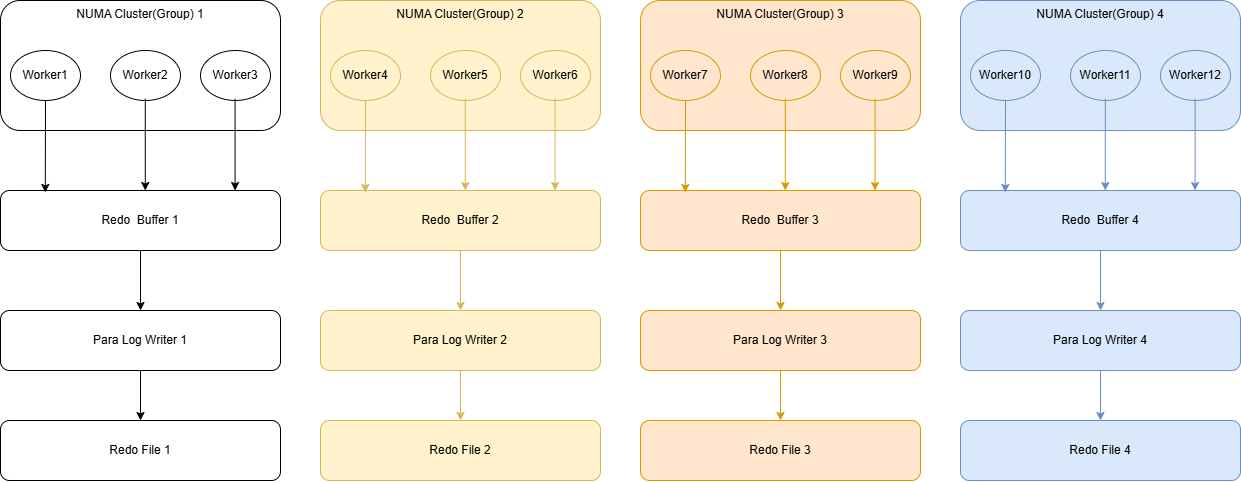

The diagram above was exported from draw.io. Its source (the exported page's mxGraphModel, read from the mxfile embedded in the PNG):
<mxGraphModel dx="1347" dy="947" grid="1" gridSize="10" guides="1" tooltips="1" connect="1" arrows="1" fold="1" page="1" pageScale="1" pageWidth="827" pageHeight="1169" math="0" shadow="0">
  <root>
    <mxCell id="0" />
    <mxCell id="1" parent="0" />
    <mxCell id="2" value="NUMA Cluster(Group) 1" style="rounded=1;whiteSpace=wrap;html=1;labelPosition=center;verticalLabelPosition=middle;align=center;verticalAlign=top;" vertex="1" parent="1">
      <mxGeometry x="120" y="150" width="280" height="130" as="geometry" />
    </mxCell>
    <mxCell id="3" value="Worker1" style="ellipse;whiteSpace=wrap;html=1;" vertex="1" parent="1">
      <mxGeometry x="130" y="200" width="70" height="50" as="geometry" />
    </mxCell>
    <mxCell id="4" value="Worker2" style="ellipse;whiteSpace=wrap;html=1;" vertex="1" parent="1">
      <mxGeometry x="230" y="200" width="70" height="50" as="geometry" />
    </mxCell>
    <mxCell id="5" value="Worker3" style="ellipse;whiteSpace=wrap;html=1;" vertex="1" parent="1">
      <mxGeometry x="320" y="200" width="70" height="50" as="geometry" />
    </mxCell>
    <mxCell id="6" value="Redo&amp;nbsp; Buffer 1" style="rounded=1;whiteSpace=wrap;html=1;" vertex="1" parent="1">
      <mxGeometry x="120" y="340" width="280" height="60" as="geometry" />
    </mxCell>
    <mxCell id="7" value="Para Log Writer 1" style="rounded=1;whiteSpace=wrap;html=1;" vertex="1" parent="1">
      <mxGeometry x="120" y="460" width="280" height="60" as="geometry" />
    </mxCell>
    <mxCell id="8" value="Redo File 1" style="rounded=1;whiteSpace=wrap;html=1;" vertex="1" parent="1">
      <mxGeometry x="120" y="570" width="280" height="60" as="geometry" />
    </mxCell>
    <mxCell id="30" value="" style="endArrow=classic;html=1;entryX=0.16;entryY=0.033;entryDx=0;entryDy=0;entryPerimeter=0;exitX=0.5;exitY=1;exitDx=0;exitDy=0;" edge="1" parent="1" source="3" target="6">
      <mxGeometry width="50" height="50" relative="1" as="geometry">
        <mxPoint x="160" y="250" as="sourcePoint" />
        <mxPoint x="210" y="200" as="targetPoint" />
      </mxGeometry>
    </mxCell>
    <mxCell id="31" value="" style="endArrow=classic;html=1;entryX=0.16;entryY=0.033;entryDx=0;entryDy=0;entryPerimeter=0;exitX=0.5;exitY=1;exitDx=0;exitDy=0;" edge="1" parent="1">
      <mxGeometry width="50" height="50" relative="1" as="geometry">
        <mxPoint x="264.78" y="248.02" as="sourcePoint" />
        <mxPoint x="264.78" y="340.02" as="targetPoint" />
      </mxGeometry>
    </mxCell>
    <mxCell id="32" value="" style="endArrow=classic;html=1;entryX=0.16;entryY=0.033;entryDx=0;entryDy=0;entryPerimeter=0;exitX=0.5;exitY=1;exitDx=0;exitDy=0;" edge="1" parent="1">
      <mxGeometry width="50" height="50" relative="1" as="geometry">
        <mxPoint x="354.58" y="248" as="sourcePoint" />
        <mxPoint x="354.58" y="340" as="targetPoint" />
      </mxGeometry>
    </mxCell>
    <mxCell id="33" value="" style="endArrow=classic;html=1;exitX=0.5;exitY=1;exitDx=0;exitDy=0;" edge="1" parent="1" source="6">
      <mxGeometry width="50" height="50" relative="1" as="geometry">
        <mxPoint x="259.58" y="420" as="sourcePoint" />
        <mxPoint x="260" y="460" as="targetPoint" />
      </mxGeometry>
    </mxCell>
    <mxCell id="34" value="" style="endArrow=classic;html=1;entryX=0.5;entryY=0;entryDx=0;entryDy=0;" edge="1" parent="1" target="8">
      <mxGeometry width="50" height="50" relative="1" as="geometry">
        <mxPoint x="260" y="520" as="sourcePoint" />
        <mxPoint x="264.58" y="570" as="targetPoint" />
      </mxGeometry>
    </mxCell>
    <mxCell id="35" value="NUMA Cluster(Group) 2" style="rounded=1;whiteSpace=wrap;html=1;labelPosition=center;verticalLabelPosition=middle;align=center;verticalAlign=top;labelBackgroundColor=none;fillColor=#fff2cc;strokeColor=#d6b656;" vertex="1" parent="1">
      <mxGeometry x="440" y="150" width="280" height="130" as="geometry" />
    </mxCell>
    <mxCell id="36" value="Worker4" style="ellipse;whiteSpace=wrap;html=1;labelBackgroundColor=none;fillColor=#fff2cc;strokeColor=#d6b656;" vertex="1" parent="1">
      <mxGeometry x="450" y="200" width="70" height="50" as="geometry" />
    </mxCell>
    <mxCell id="37" value="Worker5" style="ellipse;whiteSpace=wrap;html=1;labelBackgroundColor=none;fillColor=#fff2cc;strokeColor=#d6b656;" vertex="1" parent="1">
      <mxGeometry x="550" y="200" width="70" height="50" as="geometry" />
    </mxCell>
    <mxCell id="38" value="Worker6" style="ellipse;whiteSpace=wrap;html=1;labelBackgroundColor=none;fillColor=#fff2cc;strokeColor=#d6b656;" vertex="1" parent="1">
      <mxGeometry x="640" y="200" width="70" height="50" as="geometry" />
    </mxCell>
    <mxCell id="39" value="Redo&amp;nbsp; Buffer 2" style="rounded=1;whiteSpace=wrap;html=1;labelBackgroundColor=none;fillColor=#fff2cc;strokeColor=#d6b656;" vertex="1" parent="1">
      <mxGeometry x="440" y="340" width="280" height="60" as="geometry" />
    </mxCell>
    <mxCell id="40" value="Para Log Writer 2" style="rounded=1;whiteSpace=wrap;html=1;labelBackgroundColor=none;fillColor=#fff2cc;strokeColor=#d6b656;" vertex="1" parent="1">
      <mxGeometry x="440" y="460" width="280" height="60" as="geometry" />
    </mxCell>
    <mxCell id="41" value="Redo File 2" style="rounded=1;whiteSpace=wrap;html=1;labelBackgroundColor=none;fillColor=#fff2cc;strokeColor=#d6b656;" vertex="1" parent="1">
      <mxGeometry x="440" y="570" width="280" height="60" as="geometry" />
    </mxCell>
    <mxCell id="42" value="" style="endArrow=classic;html=1;entryX=0.16;entryY=0.033;entryDx=0;entryDy=0;entryPerimeter=0;exitX=0.5;exitY=1;exitDx=0;exitDy=0;labelBackgroundColor=none;fillColor=#fff2cc;strokeColor=#d6b656;" edge="1" source="36" target="39" parent="1">
      <mxGeometry width="50" height="50" relative="1" as="geometry">
        <mxPoint x="480" y="250" as="sourcePoint" />
        <mxPoint x="530" y="200" as="targetPoint" />
      </mxGeometry>
    </mxCell>
    <mxCell id="43" value="" style="endArrow=classic;html=1;entryX=0.16;entryY=0.033;entryDx=0;entryDy=0;entryPerimeter=0;exitX=0.5;exitY=1;exitDx=0;exitDy=0;labelBackgroundColor=none;fillColor=#fff2cc;strokeColor=#d6b656;" edge="1" parent="1">
      <mxGeometry width="50" height="50" relative="1" as="geometry">
        <mxPoint x="584.78" y="248.02" as="sourcePoint" />
        <mxPoint x="584.78" y="340.02" as="targetPoint" />
      </mxGeometry>
    </mxCell>
    <mxCell id="44" value="" style="endArrow=classic;html=1;entryX=0.16;entryY=0.033;entryDx=0;entryDy=0;entryPerimeter=0;exitX=0.5;exitY=1;exitDx=0;exitDy=0;labelBackgroundColor=none;fillColor=#fff2cc;strokeColor=#d6b656;" edge="1" parent="1">
      <mxGeometry width="50" height="50" relative="1" as="geometry">
        <mxPoint x="674.5799999999999" y="248" as="sourcePoint" />
        <mxPoint x="674.5799999999999" y="340" as="targetPoint" />
      </mxGeometry>
    </mxCell>
    <mxCell id="45" value="" style="endArrow=classic;html=1;exitX=0.5;exitY=1;exitDx=0;exitDy=0;labelBackgroundColor=none;fillColor=#fff2cc;strokeColor=#d6b656;" edge="1" source="39" parent="1">
      <mxGeometry width="50" height="50" relative="1" as="geometry">
        <mxPoint x="579.5799999999999" y="420" as="sourcePoint" />
        <mxPoint x="580" y="460" as="targetPoint" />
      </mxGeometry>
    </mxCell>
    <mxCell id="46" value="" style="endArrow=classic;html=1;entryX=0.5;entryY=0;entryDx=0;entryDy=0;labelBackgroundColor=none;fillColor=#fff2cc;strokeColor=#d6b656;" edge="1" target="41" parent="1">
      <mxGeometry width="50" height="50" relative="1" as="geometry">
        <mxPoint x="580" y="520" as="sourcePoint" />
        <mxPoint x="584.5799999999999" y="570" as="targetPoint" />
      </mxGeometry>
    </mxCell>
    <mxCell id="47" value="NUMA Cluster(Group) 3" style="rounded=1;whiteSpace=wrap;html=1;labelPosition=center;verticalLabelPosition=middle;align=center;verticalAlign=top;fillColor=#ffe6cc;strokeColor=#d79b00;" vertex="1" parent="1">
      <mxGeometry x="760" y="150" width="280" height="130" as="geometry" />
    </mxCell>
    <mxCell id="48" value="Worker7" style="ellipse;whiteSpace=wrap;html=1;fillColor=#ffe6cc;strokeColor=#d79b00;" vertex="1" parent="1">
      <mxGeometry x="770" y="200" width="70" height="50" as="geometry" />
    </mxCell>
    <mxCell id="49" value="Worker8" style="ellipse;whiteSpace=wrap;html=1;fillColor=#ffe6cc;strokeColor=#d79b00;" vertex="1" parent="1">
      <mxGeometry x="870" y="200" width="70" height="50" as="geometry" />
    </mxCell>
    <mxCell id="50" value="Worker9" style="ellipse;whiteSpace=wrap;html=1;fillColor=#ffe6cc;strokeColor=#d79b00;" vertex="1" parent="1">
      <mxGeometry x="960" y="200" width="70" height="50" as="geometry" />
    </mxCell>
    <mxCell id="51" value="Redo&amp;nbsp; Buffer 3" style="rounded=1;whiteSpace=wrap;html=1;fillColor=#ffe6cc;strokeColor=#d79b00;" vertex="1" parent="1">
      <mxGeometry x="760" y="340" width="280" height="60" as="geometry" />
    </mxCell>
    <mxCell id="52" value="Para Log Writer 3" style="rounded=1;whiteSpace=wrap;html=1;fillColor=#ffe6cc;strokeColor=#d79b00;" vertex="1" parent="1">
      <mxGeometry x="760" y="460" width="280" height="60" as="geometry" />
    </mxCell>
    <mxCell id="53" value="Redo File 3" style="rounded=1;whiteSpace=wrap;html=1;fillColor=#ffe6cc;strokeColor=#d79b00;" vertex="1" parent="1">
      <mxGeometry x="760" y="570" width="280" height="60" as="geometry" />
    </mxCell>
    <mxCell id="54" value="" style="endArrow=classic;html=1;entryX=0.16;entryY=0.033;entryDx=0;entryDy=0;entryPerimeter=0;exitX=0.5;exitY=1;exitDx=0;exitDy=0;fillColor=#ffe6cc;strokeColor=#d79b00;" edge="1" source="48" target="51" parent="1">
      <mxGeometry width="50" height="50" relative="1" as="geometry">
        <mxPoint x="800" y="250" as="sourcePoint" />
        <mxPoint x="850" y="200" as="targetPoint" />
      </mxGeometry>
    </mxCell>
    <mxCell id="55" value="" style="endArrow=classic;html=1;entryX=0.16;entryY=0.033;entryDx=0;entryDy=0;entryPerimeter=0;exitX=0.5;exitY=1;exitDx=0;exitDy=0;fillColor=#ffe6cc;strokeColor=#d79b00;" edge="1" parent="1">
      <mxGeometry width="50" height="50" relative="1" as="geometry">
        <mxPoint x="904.78" y="248.02" as="sourcePoint" />
        <mxPoint x="904.78" y="340.02" as="targetPoint" />
      </mxGeometry>
    </mxCell>
    <mxCell id="56" value="" style="endArrow=classic;html=1;entryX=0.16;entryY=0.033;entryDx=0;entryDy=0;entryPerimeter=0;exitX=0.5;exitY=1;exitDx=0;exitDy=0;fillColor=#ffe6cc;strokeColor=#d79b00;" edge="1" parent="1">
      <mxGeometry width="50" height="50" relative="1" as="geometry">
        <mxPoint x="994.5799999999999" y="248" as="sourcePoint" />
        <mxPoint x="994.5799999999999" y="340" as="targetPoint" />
      </mxGeometry>
    </mxCell>
    <mxCell id="57" value="" style="endArrow=classic;html=1;exitX=0.5;exitY=1;exitDx=0;exitDy=0;fillColor=#ffe6cc;strokeColor=#d79b00;" edge="1" source="51" parent="1">
      <mxGeometry width="50" height="50" relative="1" as="geometry">
        <mxPoint x="899.5799999999999" y="420" as="sourcePoint" />
        <mxPoint x="900" y="460" as="targetPoint" />
      </mxGeometry>
    </mxCell>
    <mxCell id="58" value="" style="endArrow=classic;html=1;entryX=0.5;entryY=0;entryDx=0;entryDy=0;fillColor=#ffe6cc;strokeColor=#d79b00;" edge="1" target="53" parent="1">
      <mxGeometry width="50" height="50" relative="1" as="geometry">
        <mxPoint x="900" y="520" as="sourcePoint" />
        <mxPoint x="904.5799999999999" y="570" as="targetPoint" />
      </mxGeometry>
    </mxCell>
    <mxCell id="59" value="NUMA Cluster(Group) 4" style="rounded=1;whiteSpace=wrap;html=1;labelPosition=center;verticalLabelPosition=middle;align=center;verticalAlign=top;fillColor=#dae8fc;strokeColor=#6c8ebf;" vertex="1" parent="1">
      <mxGeometry x="1080" y="150" width="280" height="130" as="geometry" />
    </mxCell>
    <mxCell id="60" value="Worker10" style="ellipse;whiteSpace=wrap;html=1;fillColor=#dae8fc;strokeColor=#6c8ebf;" vertex="1" parent="1">
      <mxGeometry x="1090" y="200" width="70" height="50" as="geometry" />
    </mxCell>
    <mxCell id="61" value="Worker11" style="ellipse;whiteSpace=wrap;html=1;fillColor=#dae8fc;strokeColor=#6c8ebf;" vertex="1" parent="1">
      <mxGeometry x="1190" y="200" width="70" height="50" as="geometry" />
    </mxCell>
    <mxCell id="62" value="Worker12" style="ellipse;whiteSpace=wrap;html=1;fillColor=#dae8fc;strokeColor=#6c8ebf;" vertex="1" parent="1">
      <mxGeometry x="1280" y="200" width="70" height="50" as="geometry" />
    </mxCell>
    <mxCell id="63" value="Redo&amp;nbsp; Buffer 4" style="rounded=1;whiteSpace=wrap;html=1;fillColor=#dae8fc;strokeColor=#6c8ebf;" vertex="1" parent="1">
      <mxGeometry x="1080" y="340" width="280" height="60" as="geometry" />
    </mxCell>
    <mxCell id="64" value="Para Log Writer 4" style="rounded=1;whiteSpace=wrap;html=1;fillColor=#dae8fc;strokeColor=#6c8ebf;" vertex="1" parent="1">
      <mxGeometry x="1080" y="460" width="280" height="60" as="geometry" />
    </mxCell>
    <mxCell id="65" value="Redo File 4" style="rounded=1;whiteSpace=wrap;html=1;fillColor=#dae8fc;strokeColor=#6c8ebf;" vertex="1" parent="1">
      <mxGeometry x="1080" y="570" width="280" height="60" as="geometry" />
    </mxCell>
    <mxCell id="66" value="" style="endArrow=classic;html=1;entryX=0.16;entryY=0.033;entryDx=0;entryDy=0;entryPerimeter=0;exitX=0.5;exitY=1;exitDx=0;exitDy=0;fillColor=#dae8fc;strokeColor=#6c8ebf;" edge="1" source="60" target="63" parent="1">
      <mxGeometry width="50" height="50" relative="1" as="geometry">
        <mxPoint x="1120" y="250" as="sourcePoint" />
        <mxPoint x="1170" y="200" as="targetPoint" />
      </mxGeometry>
    </mxCell>
    <mxCell id="67" value="" style="endArrow=classic;html=1;entryX=0.16;entryY=0.033;entryDx=0;entryDy=0;entryPerimeter=0;exitX=0.5;exitY=1;exitDx=0;exitDy=0;fillColor=#dae8fc;strokeColor=#6c8ebf;" edge="1" parent="1">
      <mxGeometry width="50" height="50" relative="1" as="geometry">
        <mxPoint x="1224.78" y="248.02" as="sourcePoint" />
        <mxPoint x="1224.78" y="340.02" as="targetPoint" />
      </mxGeometry>
    </mxCell>
    <mxCell id="68" value="" style="endArrow=classic;html=1;entryX=0.16;entryY=0.033;entryDx=0;entryDy=0;entryPerimeter=0;exitX=0.5;exitY=1;exitDx=0;exitDy=0;fillColor=#dae8fc;strokeColor=#6c8ebf;" edge="1" parent="1">
      <mxGeometry width="50" height="50" relative="1" as="geometry">
        <mxPoint x="1314.58" y="248" as="sourcePoint" />
        <mxPoint x="1314.58" y="340" as="targetPoint" />
      </mxGeometry>
    </mxCell>
    <mxCell id="69" value="" style="endArrow=classic;html=1;exitX=0.5;exitY=1;exitDx=0;exitDy=0;fillColor=#dae8fc;strokeColor=#6c8ebf;" edge="1" source="63" parent="1">
      <mxGeometry width="50" height="50" relative="1" as="geometry">
        <mxPoint x="1219.58" y="420" as="sourcePoint" />
        <mxPoint x="1220" y="460" as="targetPoint" />
      </mxGeometry>
    </mxCell>
    <mxCell id="70" value="" style="endArrow=classic;html=1;entryX=0.5;entryY=0;entryDx=0;entryDy=0;fillColor=#dae8fc;strokeColor=#6c8ebf;" edge="1" target="65" parent="1">
      <mxGeometry width="50" height="50" relative="1" as="geometry">
        <mxPoint x="1220" y="520" as="sourcePoint" />
        <mxPoint x="1224.58" y="570" as="targetPoint" />
      </mxGeometry>
    </mxCell>
  </root>
</mxGraphModel>